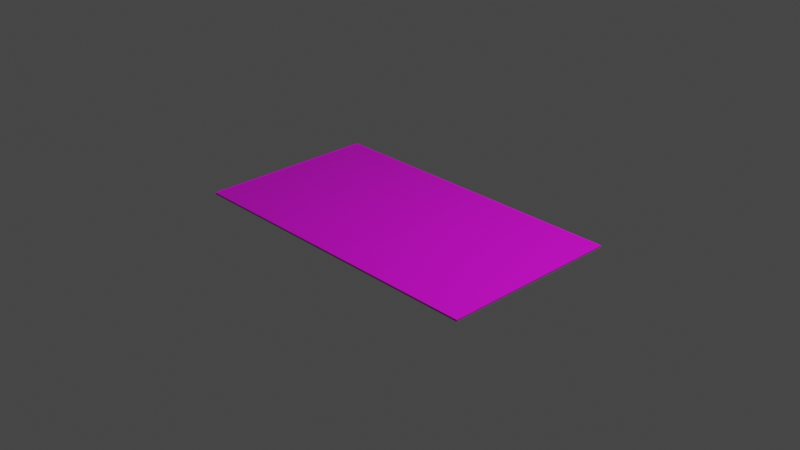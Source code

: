 # Source: level-plane.blend  (saved by Blender 2.83.19; exported with 4.5.12 LTS)
import bpy
from mathutils import Matrix  # noqa: F401  (used for matrix-valued properties, if any)

bpy.ops.wm.read_factory_settings(use_empty=True)
scene = bpy.context.scene
scene.name = 'Scene'

# ---- collections
col_collection = bpy.data.collections.new('Collection'); scene.collection.children.link(col_collection)

# ---- images (referenced by path relative to the original .blend; pixels are not part of the script)
import os
ASSET_DIR = os.environ.get("B2B_ASSET_DIR", "")  # directory of the original .blend (textures are referenced by path, not embedded)
HERE = os.path.dirname(os.path.abspath(__file__))  # packed textures are extracted next to this script under _unpacked/

def load_image(name, relpath, width, height, colorspace="sRGB"):
    """Load a texture the original file referenced (path relative to the .blend, or extracted next to this script)."""
    p = next((c for c in (os.path.join(HERE, relpath), os.path.join(ASSET_DIR, relpath)) if relpath and os.path.exists(c)), "")
    if p:
        img = bpy.data.images.load(p, check_existing=True)
        img.name = name
    else:  # same state as the original file: an image datablock whose file is absent (Cycles renders it pink)
        img = bpy.data.images.new(name, width, height)
        img.source = "FILE"
        img.filepath = "//" + (relpath or name)
    img.colorspace_settings.name = colorspace
    return img
img_background_glacial_mountains_png = load_image('background_glacial_mountains.png', 'background_glacial_mountains.png', 1024, 1024, 'sRGB')

# ---- materials (node trees are filled in below, after node groups)
mat_material = bpy.data.materials.new('Material')
mat_material.alpha_threshold = 0.0
mat_material.use_transparent_shadow = False
mat_material.line_color = (0.0, 0.0, 0.0, 1.0)

# ---- material node trees
mat_material.use_nodes = True; mat_material.node_tree.nodes.clear()
_N = mat_material.node_tree.nodes; _L = mat_material.node_tree.links
n0 = _N.new('ShaderNodeOutputMaterial'); n0.name = 'Material Output'; n0.location = (300, 300)
n1 = _N.new('ShaderNodeBsdfPrincipled'); n1.name = 'Principled BSDF'; n1.location = (10, 300)
n1.distribution = 'GGX'
n1.subsurface_method = 'BURLEY'
n1.inputs[2].default_value = 0.4
n1.inputs[3].default_value = 1.45
n1.inputs[27].default_value = (0.0, 0.0, 0.0, 1.0)
n1.inputs[28].default_value = 1.0
n2 = _N.new('ShaderNodeTexImage'); n2.name = 'Image Texture'; n2.location = (-421, 257)
n2.image = img_background_glacial_mountains_png
_L.new(n1.outputs[0], n0.inputs[0])
_L.new(n2.outputs[0], n1.inputs[0])
n0.is_active_output = True

# ---- world
world_world = bpy.data.worlds.new('World'); scene.world = world_world
world_world.use_nodes = True; world_world.node_tree.nodes.clear()
_N = world_world.node_tree.nodes; _L = world_world.node_tree.links
n0 = _N.new('ShaderNodeOutputWorld'); n0.name = 'World Output'; n0.location = (300, 300)
n1 = _N.new('ShaderNodeBackground'); n1.name = 'Background'; n1.location = (10, 300)
n1.inputs[0].default_value = (0.05088, 0.05088, 0.05088, 1.0)
_L.new(n1.outputs[0], n0.inputs[0])
n0.is_active_output = True
world_world.color = (0.05088, 0.05088, 0.05088)
world_world.use_sun_shadow = False
world_world.sun_shadow_jitter_overblur = 0.0

# ---- cameras
cam_camera = bpy.data.cameras.new('Camera')
cam_camera.clip_end = 100.0
cam_camera.ortho_scale = 7.314

# ---- lights
light_light = bpy.data.lights.new('Light', 'POINT')
light_light.transmission_factor = 0.0
light_light.energy = 1000.0
light_light.shadow_soft_size = 0.1
light_light.shadow_maximum_resolution = 0.006
light_light.use_absolute_resolution = True

# ---- meshes
me_cube = bpy.data.meshes.new('Cube')
me_cube.from_pydata([(1.0, 1.0, 1.0), (1.0, 1.0, -1.0), (1.0, -1.0, 1.0), (1.0, -1.0, -1.0), (-1.0, 1.0, 1.0), (-1.0, 1.0, -1.0), (-1.0, -1.0, 1.0), (-1.0, -1.0, -1.0)], [], [(0, 4, 6, 2), (3, 2, 6, 7), (7, 6, 4, 5), (5, 1, 3, 7), (1, 0, 2, 3), (5, 4, 0, 1)])
_uv = me_cube.uv_layers.new(name='UVMap')
_uv.uv.foreach_set('vector', [0.9997, -0.001635, 2.002, -0.001635, 2.002, 1.001, 0.9997, 1.001, -0.003002, 1.001, 0.9997, 1.001, 0.9997, 2.004, -0.003002, 2.004, -0.003002, -2.007, 0.9997, -2.007, 0.9997, -1.004, -0.003002, -1.004, -1.006, -0.001635, -0.003002, -0.001635, -0.003002, 1.001, -1.006, 1.001, -0.003002, -0.001635, 0.9997, -0.001635, 0.9997, 1.001, -0.003002, 1.001, -0.003002, -1.004, 0.9997, -1.004, 0.9997, -0.001635, -0.003002, -0.001635])
me_cube.materials.append(mat_material)
me_cube.use_remesh_preserve_volume = False
me_cube.use_remesh_preserve_attributes = False
me_cube.use_mirror_vertex_groups = False
me_cube.update()

# ---- objects
ob_cube = bpy.data.objects.new('Cube', me_cube)
ob_light = bpy.data.objects.new('Light', light_light)
ob_camera = bpy.data.objects.new('Camera', cam_camera)

# ---- transforms, parenting, visibility, modifiers, constraints
ob_cube.location = (0.0, 0.0, 0.0)
ob_cube.scale = (1.78, 1.0, 0.01)
ob_cube.lock_rotations_4d = False
ob_cube.empty_display_type = 'ARROWS'
ob_cube.lineart.crease_threshold = 0.0
ob_light.location = (4.076, 1.005, 5.904)
ob_light.rotation_euler = (0.6503, 0.05522, 1.866)
ob_light.lock_rotations_4d = False
ob_light.empty_display_type = 'ARROWS'
ob_light.color = (0.0, 0.0, 0.0, 0.0)
ob_light.lineart.crease_threshold = 0.0
ob_camera.location = (7.359, -6.926, 4.958)
ob_camera.rotation_euler = (1.109, 0.0, 0.8149)
ob_camera.lock_rotations_4d = False
ob_camera.empty_display_type = 'ARROWS'
ob_camera.color = (0.0, 0.0, 0.0, 0.0)
ob_camera.display_type = 'WIRE'
ob_camera.lineart.crease_threshold = 0.0

# ---- collection membership
col_collection.objects.link(ob_cube)
col_collection.objects.link(ob_light)
col_collection.objects.link(ob_camera)

# ---- scene / render settings (as saved in the file)
scene.camera = ob_camera
scene.frame_start = 1; scene.frame_end = 250; scene.frame_set(1)
scene.render.engine = 'BLENDER_EEVEE_NEXT'
scene.cycles.use_denoising = False
scene.cycles.samples = 128
scene.cycles.sampling_pattern = 'TABULATED_SOBOL'
scene.cycles.use_adaptive_sampling = False
scene.cycles.use_light_tree = False
scene.view_settings.view_transform = 'Filmic'
bpy.context.view_layer.update()
